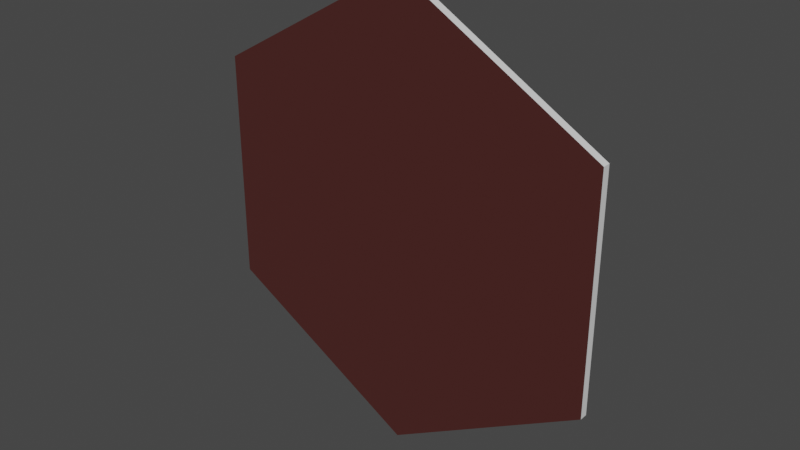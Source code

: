 # Source: hex-b.blend  (saved by Blender 3.3.6; exported with 4.5.12 LTS)
import bpy
from mathutils import Matrix  # noqa: F401  (used for matrix-valued properties, if any)

bpy.ops.wm.read_factory_settings(use_empty=True)
scene = bpy.context.scene
scene.name = 'Scene'

# ---- collections
col_collection = bpy.data.collections.new('Collection'); scene.collection.children.link(col_collection)

# ---- materials (node trees are filled in below, after node groups)
mat_hex_mat = bpy.data.materials.new('hex_mat')
mat_hex_mat.use_transparent_shadow = False
mat_hex_mat_alt = bpy.data.materials.new('hex_mat_alt')
mat_hex_mat_alt.use_transparent_shadow = False

# ---- material node trees
mat_hex_mat.use_nodes = True; mat_hex_mat.node_tree.nodes.clear()
_N = mat_hex_mat.node_tree.nodes; _L = mat_hex_mat.node_tree.links
n0 = _N.new('ShaderNodeBsdfPrincipled'); n0.name = 'Principled BSDF'; n0.location = (10, 300)
n0.distribution = 'GGX'
n0.subsurface_method = 'RANDOM_WALK_SKIN'
n0.inputs[3].default_value = 1.45
n0.inputs[27].default_value = (0.0, 0.0, 0.0, 1.0)
n0.inputs[28].default_value = 1.0
n1 = _N.new('ShaderNodeOutputMaterial'); n1.name = 'Material Output'; n1.location = (300, 300)
_L.new(n0.outputs[0], n1.inputs[0])
n1.is_active_output = True
mat_hex_mat_alt.use_nodes = True; mat_hex_mat_alt.node_tree.nodes.clear()
_N = mat_hex_mat_alt.node_tree.nodes; _L = mat_hex_mat_alt.node_tree.links
n0 = _N.new('ShaderNodeBsdfPrincipled'); n0.name = 'Principled BSDF'; n0.location = (10, 300)
n0.distribution = 'GGX'
n0.subsurface_method = 'RANDOM_WALK_SKIN'
n0.inputs[0].default_value = (0.07033, 0.0184, 0.01599, 1.0)
n0.inputs[3].default_value = 1.45
n0.inputs[27].default_value = (0.0, 0.0, 0.0, 1.0)
n0.inputs[28].default_value = 1.0
n1 = _N.new('ShaderNodeOutputMaterial'); n1.name = 'Material Output'; n1.location = (300, 300)
_L.new(n0.outputs[0], n1.inputs[0])
n1.is_active_output = True

# ---- world
world_world = bpy.data.worlds.new('World'); scene.world = world_world
world_world.use_nodes = True; world_world.node_tree.nodes.clear()
_N = world_world.node_tree.nodes; _L = world_world.node_tree.links
n0 = _N.new('ShaderNodeOutputWorld'); n0.name = 'World Output'; n0.location = (300, 300)
n1 = _N.new('ShaderNodeBackground'); n1.name = 'Background'; n1.location = (10, 300)
n1.inputs[0].default_value = (0.05088, 0.05088, 0.05088, 1.0)
_L.new(n1.outputs[0], n0.inputs[0])
n0.is_active_output = True
world_world.color = (0.05088, 0.05088, 0.05088)
world_world.use_sun_shadow = False
world_world.sun_shadow_jitter_overblur = 0.0

# ---- meshes
me_cylinder = bpy.data.meshes.new('Cylinder')
me_cylinder.from_pydata([(0.0, -0.001817, -1.0), (0.0, 0.03308, -1.0), (0.866, -0.001817, -0.5), (0.866, 0.03308, -0.5), (0.866, -0.001817, 0.5), (0.866, 0.03308, 0.5), (0.0, -0.001817, 1.0), (0.0, 0.03308, 1.0), (-0.866, -0.001817, 0.5), (-0.866, 0.03308, 0.5), (-0.866, -0.001817, -0.5), (-0.866, 0.03308, -0.5)], [], [(0, 1, 3, 2), (2, 3, 5, 4), (4, 5, 7, 6), (6, 7, 9, 8), (3, 1, 11, 9, 7, 5), (8, 9, 11, 10), (10, 11, 1, 0), (0, 2, 4, 6, 8, 10)])
me_cylinder.polygons.foreach_set('material_index', [0, 0, 0, 0, 0, 0, 0, 1])
_uv = me_cylinder.uv_layers.new(name='UVMap')
_uv.uv.foreach_set('vector', [1.0, 0.5, 1.0, 1.0, 0.8333, 1.0, 0.8333, 0.5, 0.8333, 0.5, 0.8333, 1.0, 0.6667, 1.0, 0.6667, 0.5, 0.6667, 0.5, 0.6667, 1.0, 0.5, 1.0, 0.5, 0.5, 0.5, 0.5, 0.5, 1.0, 0.3333, 1.0, 0.3333, 0.5, 0.4578, 0.37, 0.25, 0.49, 0.04215, 0.37, 0.04215, 0.13, 0.25, 0.01, 0.4578, 0.13, 0.3333, 0.5, 0.3333, 1.0, 0.1667, 1.0, 0.1667, 0.5, 0.1667, 0.5, 0.1667, 1.0, -8.941e-08, 1.0, -8.941e-08, 0.5, 0.75, 0.49, 0.9578, 0.37, 0.9578, 0.13, 0.75, 0.01, 0.5422, 0.13, 0.5422, 0.37])
me_cylinder.materials.append(mat_hex_mat)
me_cylinder.materials.append(mat_hex_mat_alt)
me_cylinder.update()

# ---- objects
ob_cylinder = bpy.data.objects.new('Cylinder', me_cylinder)

# ---- transforms, parenting, visibility, modifiers, constraints
ob_cylinder.location = (0.0, 0.0, 0.0)

# ---- collection membership
col_collection.objects.link(ob_cylinder)

# ---- scene / render settings (as saved in the file)
scene.frame_start = 1; scene.frame_end = 250; scene.frame_set(1)
scene.render.engine = 'BLENDER_EEVEE_NEXT'
scene.cycles.use_denoising = False
scene.cycles.sampling_pattern = 'TABULATED_SOBOL'
scene.cycles.use_light_tree = False
scene.view_settings.view_transform = 'Filmic'
bpy.context.view_layer.update()

# ---- added for rendering (the .blend has no active camera and no usable light): camera, sun
cam_auto = bpy.data.cameras.new('AutoCamera')
cam_auto.lens = 50.0
cam_auto.sensor_width = 36.0
cam_auto.clip_end = 1000.0
ob_auto_camera = bpy.data.objects.new('AutoCamera', cam_auto)
scene.collection.objects.link(ob_auto_camera)
ob_auto_camera.location = (2.44813, -2.92212, 1.9585)
ob_auto_camera.rotation_euler = (1.09748, -7.21219e-08, 0.694738)
scene.camera = ob_auto_camera
light_auto_sun = bpy.data.lights.new('AutoSun', 'SUN')
light_auto_sun.energy = 3.0
light_auto_sun.angle = 0.0523599
ob_auto_sun = bpy.data.objects.new('AutoSun', light_auto_sun)
scene.collection.objects.link(ob_auto_sun)
ob_auto_sun.rotation_euler = (0.872665, 0.174533, 0.523599)
bpy.context.view_layer.update()

